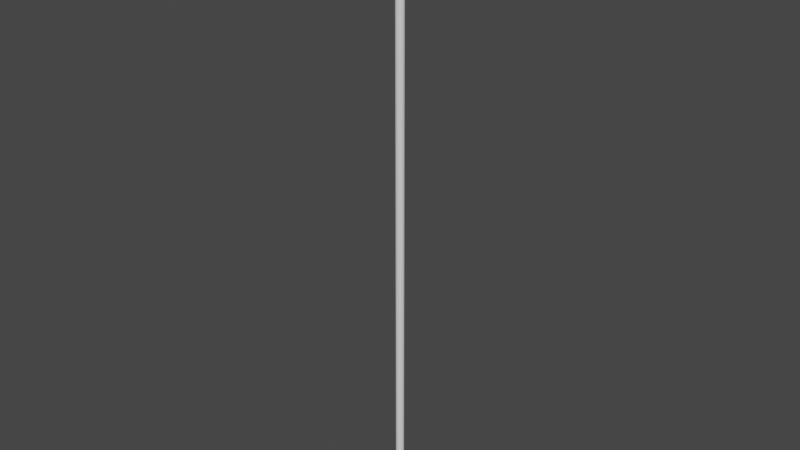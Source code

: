 # Source: long_cilinder_new.blend  (saved by Blender 2.82.7; exported with 4.5.12 LTS)
import bpy
from mathutils import Matrix  # noqa: F401  (used for matrix-valued properties, if any)

bpy.ops.wm.read_factory_settings(use_empty=True)
scene = bpy.context.scene
scene.name = 'Scene'

# ---- collections
col_collection = bpy.data.collections.new('Collection'); scene.collection.children.link(col_collection)

# ---- world
world_world = bpy.data.worlds.new('World'); scene.world = world_world
world_world.use_nodes = True; world_world.node_tree.nodes.clear()
_N = world_world.node_tree.nodes; _L = world_world.node_tree.links
n0 = _N.new('ShaderNodeOutputWorld'); n0.name = 'World Output'; n0.location = (300, 300)
n1 = _N.new('ShaderNodeBackground'); n1.name = 'Background'; n1.location = (10, 300)
n1.inputs[0].default_value = (0.05088, 0.05088, 0.05088, 1.0)
_L.new(n1.outputs[0], n0.inputs[0])
n0.is_active_output = True
world_world.color = (0.05088, 0.05088, 0.05088)
world_world.use_sun_shadow = False
world_world.sun_shadow_jitter_overblur = 0.0

# ---- meshes
me_cylinder = bpy.data.meshes.new('Cylinder')
me_cylinder.from_pydata([(0.02924, 0.9833, -2.0), (0.02924, 0.9833, -4.768e-07), (0.2243, 0.964, -2.0), (0.2243, 0.964, -4.768e-07), (0.4119, 0.9071, -2.0), (0.4119, 0.9071, -4.768e-07), (0.5848, 0.8147, -2.0), (0.5848, 0.8147, -4.768e-07), (0.7364, 0.6904, -2.0), (0.7364, 0.6904, -4.768e-07), (0.8607, 0.5388, -2.0), (0.8607, 0.5388, -4.768e-07), (0.9531, 0.3659, -2.0), (0.9531, 0.3659, -4.768e-07), (1.01, 0.1783, -2.0), (1.01, 0.1783, -4.768e-07), (1.029, -0.01675, -2.0), (1.029, -0.01675, -4.768e-07), (1.01, -0.2118, -2.0), (1.01, -0.2118, -4.768e-07), (0.9531, -0.3994, -2.0), (0.9531, -0.3994, -4.768e-07), (0.8607, -0.5723, -2.0), (0.8607, -0.5723, -4.768e-07), (0.7364, -0.7239, -2.0), (0.7364, -0.7239, -4.768e-07), (0.5848, -0.8482, -2.0), (0.5848, -0.8482, -4.768e-07), (0.4119, -0.9406, -2.0), (0.4119, -0.9406, -4.768e-07), (0.2243, -0.9975, -2.0), (0.2243, -0.9975, -4.768e-07), (0.02924, -1.017, -2.0), (0.02924, -1.017, -4.768e-07), (-0.1658, -0.9975, -2.0), (-0.1658, -0.9975, -4.768e-07), (-0.3534, -0.9406, -2.0), (-0.3534, -0.9406, -4.768e-07), (-0.5263, -0.8482, -2.0), (-0.5263, -0.8482, -4.768e-07), (-0.6779, -0.7239, -2.0), (-0.6779, -0.7239, -4.768e-07), (-0.8022, -0.5723, -2.0), (-0.8022, -0.5723, -4.768e-07), (-0.8946, -0.3994, -2.0), (-0.8946, -0.3994, -4.768e-07), (-0.9515, -0.2118, -2.0), (-0.9515, -0.2118, -4.768e-07), (-0.9708, -0.01675, -2.0), (-0.9708, -0.01675, -4.768e-07), (-0.9515, 0.1783, -2.0), (-0.9515, 0.1783, -4.768e-07), (-0.8946, 0.3659, -2.0), (-0.8946, 0.3659, -4.768e-07), (-0.8022, 0.5388, -2.0), (-0.8022, 0.5388, -4.768e-07), (-0.6779, 0.6904, -2.0), (-0.6779, 0.6904, -4.768e-07), (-0.5263, 0.8147, -2.0), (-0.5263, 0.8147, -4.768e-07), (-0.3534, 0.9071, -2.0), (-0.3534, 0.9071, -4.768e-07), (-0.1658, 0.964, -2.0), (-0.1658, 0.964, -4.768e-07)], [], [(0, 1, 3, 2), (2, 3, 5, 4), (4, 5, 7, 6), (6, 7, 9, 8), (8, 9, 11, 10), (10, 11, 13, 12), (12, 13, 15, 14), (14, 15, 17, 16), (16, 17, 19, 18), (18, 19, 21, 20), (20, 21, 23, 22), (22, 23, 25, 24), (24, 25, 27, 26), (26, 27, 29, 28), (28, 29, 31, 30), (30, 31, 33, 32), (32, 33, 35, 34), (34, 35, 37, 36), (36, 37, 39, 38), (38, 39, 41, 40), (40, 41, 43, 42), (42, 43, 45, 44), (44, 45, 47, 46), (46, 47, 49, 48), (48, 49, 51, 50), (50, 51, 53, 52), (52, 53, 55, 54), (54, 55, 57, 56), (56, 57, 59, 58), (58, 59, 61, 60), (3, 1, 63, 61, 59, 57, 55, 53, 51, 49, 47, 45, 43, 41, 39, 37, 35, 33, 31, 29, 27, 25, 23, 21, 19, 17, 15, 13, 11, 9, 7, 5), (60, 61, 63, 62), (62, 63, 1, 0), (0, 2, 4, 6, 8, 10, 12, 14, 16, 18, 20, 22, 24, 26, 28, 30, 32, 34, 36, 38, 40, 42, 44, 46, 48, 50, 52, 54, 56, 58, 60, 62)])
_uv = me_cylinder.uv_layers.new(name='UVMap')
_uv.uv.foreach_set('vector', [1.0, 0.5, 1.0, 1.0, 0.9688, 1.0, 0.9688, 0.5, 0.9688, 0.5, 0.9688, 1.0, 0.9375, 1.0, 0.9375, 0.5, 0.9375, 0.5, 0.9375, 1.0, 0.9062, 1.0, 0.9062, 0.5, 0.9062, 0.5, 0.9062, 1.0, 0.875, 1.0, 0.875, 0.5, 0.875, 0.5, 0.875, 1.0, 0.8438, 1.0, 0.8438, 0.5, 0.8438, 0.5, 0.8438, 1.0, 0.8125, 1.0, 0.8125, 0.5, 0.8125, 0.5, 0.8125, 1.0, 0.7812, 1.0, 0.7812, 0.5, 0.7812, 0.5, 0.7812, 1.0, 0.75, 1.0, 0.75, 0.5, 0.75, 0.5, 0.75, 1.0, 0.7188, 1.0, 0.7188, 0.5, 0.7188, 0.5, 0.7188, 1.0, 0.6875, 1.0, 0.6875, 0.5, 0.6875, 0.5, 0.6875, 1.0, 0.6562, 1.0, 0.6562, 0.5, 0.6562, 0.5, 0.6562, 1.0, 0.625, 1.0, 0.625, 0.5, 0.625, 0.5, 0.625, 1.0, 0.5938, 1.0, 0.5938, 0.5, 0.5938, 0.5, 0.5938, 1.0, 0.5625, 1.0, 0.5625, 0.5, 0.5625, 0.5, 0.5625, 1.0, 0.5312, 1.0, 0.5312, 0.5, 0.5312, 0.5, 0.5312, 1.0, 0.5, 1.0, 0.5, 0.5, 0.5, 0.5, 0.5, 1.0, 0.4688, 1.0, 0.4688, 0.5, 0.4688, 0.5, 0.4688, 1.0, 0.4375, 1.0, 0.4375, 0.5, 0.4375, 0.5, 0.4375, 1.0, 0.4062, 1.0, 0.4062, 0.5, 0.4062, 0.5, 0.4062, 1.0, 0.375, 1.0, 0.375, 0.5, 0.375, 0.5, 0.375, 1.0, 0.3438, 1.0, 0.3438, 0.5, 0.3438, 0.5, 0.3438, 1.0, 0.3125, 1.0, 0.3125, 0.5, 0.3125, 0.5, 0.3125, 1.0, 0.2812, 1.0, 0.2812, 0.5, 0.2812, 0.5, 0.2812, 1.0, 0.25, 1.0, 0.25, 0.5, 0.25, 0.5, 0.25, 1.0, 0.2188, 1.0, 0.2188, 0.5, 0.2188, 0.5, 0.2188, 1.0, 0.1875, 1.0, 0.1875, 0.5, 0.1875, 0.5, 0.1875, 1.0, 0.1562, 1.0, 0.1562, 0.5, 0.1562, 0.5, 0.1562, 1.0, 0.125, 1.0, 0.125, 0.5, 0.125, 0.5, 0.125, 1.0, 0.09375, 1.0, 0.09375, 0.5, 0.09375, 0.5, 0.09375, 1.0, 0.0625, 1.0, 0.0625, 0.5, 0.2968, 0.4854, 0.25, 0.49, 0.2032, 0.4854, 0.1582, 0.4717, 0.1167, 0.4496, 0.08029, 0.4197, 0.05045, 0.3833, 0.02827, 0.3418, 0.01461, 0.2968, 0.01, 0.25, 0.01461, 0.2032, 0.02827, 0.1582, 0.05045, 0.1167, 0.08029, 0.08029, 0.1167, 0.05045, 0.1582, 0.02827, 0.2032, 0.01461, 0.25, 0.01, 0.2968, 0.01461, 0.3418, 0.02827, 0.3833, 0.05045, 0.4197, 0.08029, 0.4496, 0.1167, 0.4717, 0.1582, 0.4854, 0.2032, 0.49, 0.25, 0.4854, 0.2968, 0.4717, 0.3418, 0.4496, 0.3833, 0.4197, 0.4197, 0.3833, 0.4496, 0.3418, 0.4717, 0.0625, 0.5, 0.0625, 1.0, 0.03125, 1.0, 0.03125, 0.5, 0.03125, 0.5, 0.03125, 1.0, 0.0, 1.0, 0.0, 0.5, 0.75, 0.49, 0.7968, 0.4854, 0.8418, 0.4717, 0.8833, 0.4496, 0.9197, 0.4197, 0.9496, 0.3833, 0.9717, 0.3418, 0.9854, 0.2968, 0.99, 0.25, 0.9854, 0.2032, 0.9717, 0.1582, 0.9496, 0.1167, 0.9197, 0.08029, 0.8833, 0.05045, 0.8418, 0.02827, 0.7968, 0.01461, 0.75, 0.01, 0.7032, 0.01461, 0.6582, 0.02827, 0.6167, 0.05045, 0.5803, 0.08029, 0.5504, 0.1167, 0.5283, 0.1582, 0.5146, 0.2032, 0.51, 0.25, 0.5146, 0.2968, 0.5283, 0.3418, 0.5504, 0.3833, 0.5803, 0.4197, 0.6167, 0.4496, 0.6582, 0.4717, 0.7032, 0.4854])
me_cylinder.use_remesh_fix_poles = True
me_cylinder.use_remesh_preserve_attributes = False
me_cylinder.use_mirror_vertex_groups = False
me_cylinder.update()

# ---- objects
ob_cylinder = bpy.data.objects.new('Cylinder', me_cylinder)

# ---- transforms, parenting, visibility, modifiers, constraints
ob_cylinder.location = (0.0, 0.0, 0.0)
ob_cylinder.scale = (0.01, -0.01, -0.7676)
ob_cylinder.lineart.crease_threshold = 0.0

# ---- collection membership
col_collection.objects.link(ob_cylinder)

# ---- scene / render settings (as saved in the file)
scene.frame_start = 1; scene.frame_end = 250; scene.frame_set(0)
scene.render.engine = 'BLENDER_EEVEE_NEXT'
scene.cycles.use_denoising = False
scene.cycles.samples = 128
scene.cycles.sampling_pattern = 'TABULATED_SOBOL'
scene.cycles.use_adaptive_sampling = False
scene.cycles.use_light_tree = False
scene.view_settings.view_transform = 'Filmic'
bpy.context.view_layer.update()

# ---- added for rendering (the .blend has no active camera and no usable light): camera, sun
cam_auto = bpy.data.cameras.new('AutoCamera')
cam_auto.lens = 50.0
cam_auto.sensor_width = 36.0
cam_auto.clip_end = 1000.0
ob_auto_camera = bpy.data.objects.new('AutoCamera', cam_auto)
scene.collection.objects.link(ob_auto_camera)
ob_auto_camera.location = (1.42086, -1.70451, 1.90401)
ob_auto_camera.rotation_euler = (1.09748, -7.21219e-08, 0.694738)
scene.camera = ob_auto_camera
light_auto_sun = bpy.data.lights.new('AutoSun', 'SUN')
light_auto_sun.energy = 3.0
light_auto_sun.angle = 0.0523599
ob_auto_sun = bpy.data.objects.new('AutoSun', light_auto_sun)
scene.collection.objects.link(ob_auto_sun)
ob_auto_sun.rotation_euler = (0.872665, 0.174533, 0.523599)
bpy.context.view_layer.update()
